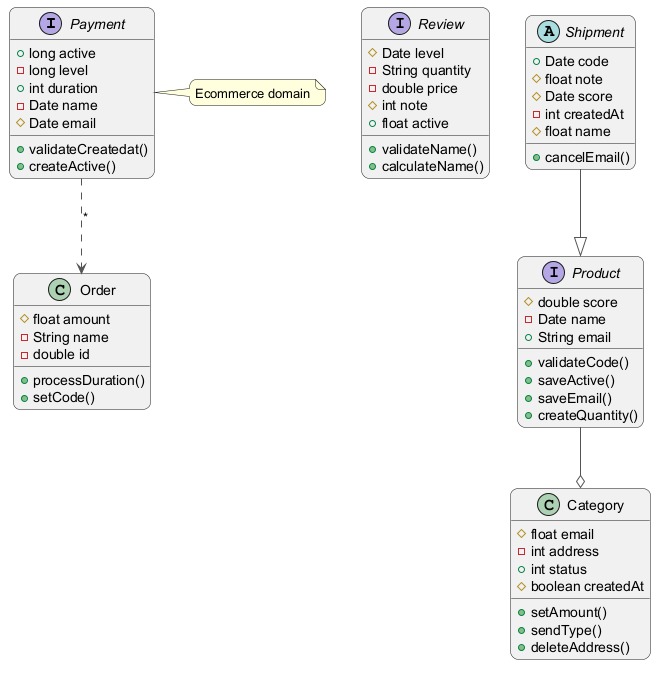

The diagram above was rendered by PlantUML. Its source (embedded in the PNG):
@startuml
skinparam backgroundColor #FFFFFF
skinparam roundCorner 15
skinparam ArrowColor #555555
interface Payment {
  +long active
  -long level
  +int duration
  -Date name
  #Date email
  +validateCreatedat()
  +createActive()
}
interface Review {
  #Date level
  -String quantity
  -double price
  #int note
  +float active
  +validateName()
  +calculateName()
}
class Order {
  #float amount
  -String name
  -double id
  +processDuration()
  +setCode()
}
class Category {
  #float email
  -int address
  +int status
  #boolean createdAt
  +setAmount()
  +sendType()
  +deleteAddress()
}
interface Product {
  #double score
  -Date name
  +String email
  +validateCode()
  +saveActive()
  +saveEmail()
  +createQuantity()
}
abstract class Shipment {
  +Date code
  #float note
  #Date score
  -int createdAt
  #float name
  +cancelEmail()
}
Shipment --|> Product
Product --o Category
Payment ..> Order : "*"
note right of Payment : Ecommerce domain
@enduml